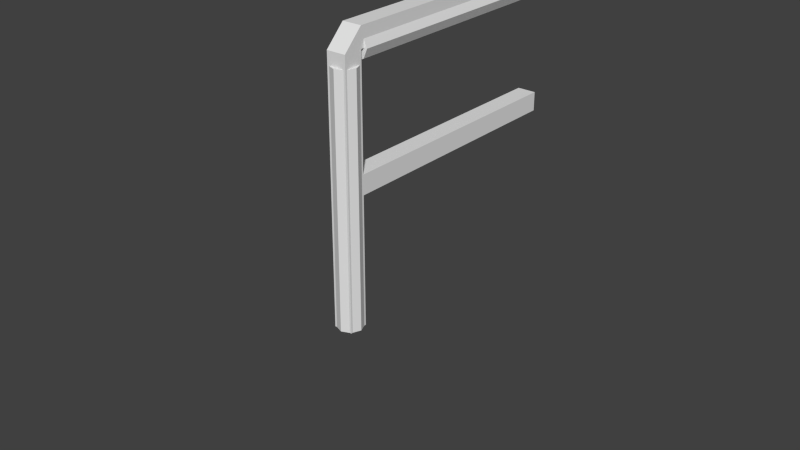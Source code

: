 # Source: railing.blend  (saved by Blender 2.76.0; exported with 4.5.12 LTS)
import bpy
from mathutils import Matrix  # noqa: F401  (used for matrix-valued properties, if any)

bpy.ops.wm.read_factory_settings(use_empty=True)
scene = bpy.context.scene
scene.name = 'Scene'

# ---- collections
col_collection_1 = bpy.data.collections.new('Collection 1'); scene.collection.children.link(col_collection_1)

# ---- world
world_world = bpy.data.worlds.new('World'); scene.world = world_world
world_world.color = (0.05088, 0.05088, 0.05088)
world_world.use_sun_shadow = False
world_world.sun_shadow_jitter_overblur = 0.0
world_world.cycles.sampling_method = 'MANUAL'
world_world.cycles.sample_map_resolution = 256

# ---- meshes
me_cylinder_001 = bpy.data.meshes.new('Cylinder.001')
me_cylinder_001.from_pydata([(0.0, 1.0, -1.0), (0.0, 1.0, 0.8997), (0.7071, 0.7071, -1.0), (0.7071, 0.7071, 0.8997), (1.0, -4.371e-08, -1.0), (1.0, 3.198e-08, 0.8997), (0.7071, -0.7071, -1.0), (0.7071, -0.7071, 0.8997), (-8.742e-08, -1.0, -1.0), (-8.742e-08, -1.0, 0.8997), (-0.7071, -0.7071, -1.0), (-0.7071, -0.7071, 0.8997), (-1.0, 1.192e-08, -1.0), (-1.0, 8.762e-08, 0.8997), (-0.7071, 0.7071, -1.0), (-0.7071, 0.7071, 0.8997)], [], [(0, 1, 3, 2), (2, 3, 5, 4), (4, 5, 7, 6), (6, 7, 9, 8), (8, 9, 11, 10), (10, 11, 13, 12), (3, 1, 15, 13, 11, 9, 7, 5), (14, 15, 1, 0), (12, 13, 15, 14), (0, 2, 4, 6, 8, 10, 12, 14)])
me_cylinder_001.use_remesh_preserve_volume = False
me_cylinder_001.use_remesh_preserve_attributes = False
me_cylinder_001.use_mirror_vertex_groups = False
me_cylinder_001.update()
me_cylinder_002 = bpy.data.meshes.new('Cylinder.002')
me_cylinder_002.from_pydata([(0.0, 1.0, -1.0), (0.0, 1.0, 0.8997), (0.7071, 0.7071, -1.0), (0.7071, 0.7071, 0.8997), (1.0, -4.371e-08, -1.0), (1.0, 3.198e-08, 0.8997), (0.7071, -0.7071, -1.0), (0.7071, -0.7071, 0.8997), (-8.742e-08, -1.0, -1.0), (-8.742e-08, -1.0, 0.8997), (-0.7071, -0.7071, -1.0), (-0.7071, -0.7071, 0.8997), (-1.0, 1.192e-08, -1.0), (-1.0, 8.762e-08, 0.8997), (-0.7071, 0.7071, -1.0), (-0.7071, 0.7071, 0.8997)], [], [(0, 1, 3, 2), (2, 3, 5, 4), (4, 5, 7, 6), (6, 7, 9, 8), (8, 9, 11, 10), (10, 11, 13, 12), (3, 1, 15, 13, 11, 9, 7, 5), (14, 15, 1, 0), (12, 13, 15, 14), (0, 2, 4, 6, 8, 10, 12, 14)])
me_cylinder_002.use_remesh_preserve_volume = False
me_cylinder_002.use_remesh_preserve_attributes = False
me_cylinder_002.use_mirror_vertex_groups = False
me_cylinder_002.update()
me_cube_003 = bpy.data.meshes.new('Cube.003')
me_cube_003.from_pydata([(-1.0, -1.0, 0.0), (-1.0, -1.0, 2.0), (-1.0, 1.0, 0.0), (-1.0, 1.0, 2.0), (1.0, -1.0, 0.0), (1.0, -1.0, 2.0), (1.0, 1.0, 0.0), (1.0, 1.0, 2.0), (-1.0, 27.67, 2.0), (-1.0, 27.67, 2.15), (-1.0, 1.0, 2.15), (1.0, 27.67, 2.0), (1.0, 27.67, 2.15), (1.0, 1.0, 2.15), (-1.0, 1.0, 1.0), (1.0, 1.0, 1.0), (-1.0, 27.67, 1.0), (-1.0, 27.67, 1.15), (-1.0, 1.0, 1.15), (1.0, 27.67, 1.0), (1.0, 27.67, 1.15), (1.0, 1.0, 1.15)], [], [(0, 1, 3, 2), (21, 18, 3, 7), (5, 1, 0, 4), (10, 1, 3), (10, 13, 12, 9), (7, 3, 8, 11), (3, 10, 9, 8), (13, 7, 11, 12), (13, 7, 5), (10, 13, 5, 1), (18, 21, 20, 17), (15, 14, 16, 19), (14, 18, 17, 16), (21, 15, 19, 20), (6, 2, 14, 15), (7, 6, 4, 5)])
me_cube_003.use_remesh_preserve_volume = False
me_cube_003.use_remesh_preserve_attributes = False
me_cube_003.use_mirror_vertex_groups = False
me_cube_003.update()

# ---- objects
ob_cylinder_001 = bpy.data.objects.new('Cylinder.001', me_cylinder_001)
ob_cylinder_000 = bpy.data.objects.new('Cylinder.000', me_cylinder_002)
ob_cube_001 = bpy.data.objects.new('Cube.001', me_cube_003)

# ---- transforms, parenting, visibility, modifiers, constraints
ob_cylinder_001.location = (0.0, 0.0, 1.0)
ob_cylinder_001.scale = (0.1, 0.1, 1.0)
ob_cylinder_001.hide_viewport = True
ob_cylinder_001.lineart.crease_threshold = 0.0
ob_cylinder_000.location = (0.0, 1.0, 2.0)
ob_cylinder_000.rotation_euler = (1.571, -0.0, 0.0)
ob_cylinder_000.scale = (0.1, 0.1, 1.0)
ob_cylinder_000.hide_viewport = True
ob_cylinder_000.lineart.crease_threshold = 0.0
ob_cube_001.location = (0.0, 0.0, 0.0)
ob_cube_001.scale = (0.075, 0.075, 1.0)
ob_cube_001.lineart.crease_threshold = 0.0

# ---- collection membership
col_collection_1.objects.link(ob_cylinder_001)
col_collection_1.objects.link(ob_cylinder_000)
col_collection_1.objects.link(ob_cube_001)

# ---- scene / render settings (as saved in the file)
scene.frame_start = 1; scene.frame_end = 250; scene.frame_set(2)
scene.render.engine = 'BLENDER_EEVEE_NEXT'
scene.render.resolution_percentage = 50
scene.render.dither_intensity = 0.0
scene.cycles.use_denoising = False
scene.cycles.samples = 10
scene.cycles.sampling_pattern = 'TABULATED_SOBOL'
scene.cycles.light_sampling_threshold = 0.0
scene.cycles.use_adaptive_sampling = False
scene.cycles.use_light_tree = False
scene.cycles.blur_glossy = 0.0
scene.cycles.pixel_filter_type = 'GAUSSIAN'
scene.cycles.sample_clamp_indirect = 0.0
scene.view_settings.view_transform = 'Standard'
bpy.context.view_layer.update()

# ---- added for rendering (the .blend has no active camera and no usable light): camera, sun
cam_auto = bpy.data.cameras.new('AutoCamera')
cam_auto.lens = 50.0
cam_auto.sensor_width = 36.0
cam_auto.clip_end = 1000.0
ob_auto_camera = bpy.data.objects.new('AutoCamera', cam_auto)
scene.collection.objects.link(ob_auto_camera)
ob_auto_camera.location = (4.47355, -4.83076, 4.15384)
ob_auto_camera.rotation_euler = (1.09748, -7.21219e-08, 0.694738)
scene.camera = ob_auto_camera
light_auto_sun = bpy.data.lights.new('AutoSun', 'SUN')
light_auto_sun.energy = 3.0
light_auto_sun.angle = 0.0523599
ob_auto_sun = bpy.data.objects.new('AutoSun', light_auto_sun)
scene.collection.objects.link(ob_auto_sun)
ob_auto_sun.rotation_euler = (0.872665, 0.174533, 0.523599)
bpy.context.view_layer.update()
